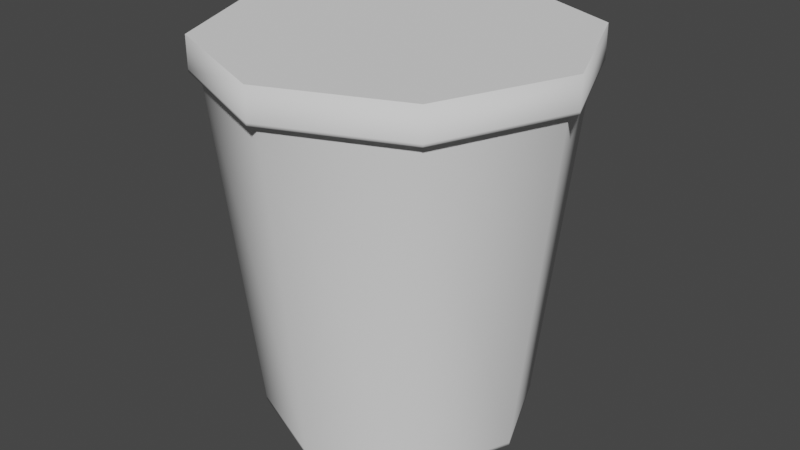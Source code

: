 # Source: ice_cream.blend  (saved by Blender 3.2.14; exported with 4.5.12 LTS)
import bpy
from mathutils import Matrix  # noqa: F401  (used for matrix-valued properties, if any)

bpy.ops.wm.read_factory_settings(use_empty=True)
scene = bpy.context.scene
scene.name = 'Scene'

# ---- collections
col_collection = bpy.data.collections.new('Collection'); scene.collection.children.link(col_collection)

# ---- world
world_world = bpy.data.worlds.new('World'); scene.world = world_world
world_world.use_nodes = True; world_world.node_tree.nodes.clear()
_N = world_world.node_tree.nodes; _L = world_world.node_tree.links
n0 = _N.new('ShaderNodeOutputWorld'); n0.name = 'World Output'; n0.location = (300, 300)
n1 = _N.new('ShaderNodeBackground'); n1.name = 'Background'; n1.location = (10, 300)
n1.inputs[0].default_value = (0.05088, 0.05088, 0.05088, 1.0)
_L.new(n1.outputs[0], n0.inputs[0])
n0.is_active_output = True
world_world.color = (0.05088, 0.05088, 0.05088)
world_world.use_sun_shadow = False
world_world.sun_shadow_jitter_overblur = 0.0

# ---- meshes
me_cylinder = bpy.data.meshes.new('Cylinder')
me_cylinder.from_pydata([(-7.422e-09, 0.1163, 0.002722), (-6.333e-09, 0.15, 0.3), (0.08221, 0.08221, 0.002722), (0.1061, 0.1061, 0.3), (0.1163, -2.097e-08, 0.002722), (0.15, -1.922e-08, 0.3), (0.08221, -0.08221, 0.002722), (0.1061, -0.1061, 0.3), (-1.759e-08, -0.1163, 0.002722), (-1.945e-08, -0.15, 0.3), (-0.08221, -0.08221, 0.002722), (-0.1061, -0.1061, 0.3), (-0.1163, -1.451e-08, 0.002722), (-0.15, -1.088e-08, 0.3), (-0.08221, 0.08221, 0.002722), (-0.1061, 0.1061, 0.3), (-6.068e-09, 0.1582, 0.3), (0.1119, 0.1119, 0.3), (0.1582, -1.88e-08, 0.3), (0.1119, -0.1119, 0.3), (-1.99e-08, -0.1582, 0.3), (-0.1119, -0.1119, 0.3), (-0.1582, -9.996e-09, 0.3), (-0.1119, 0.1119, 0.3), (-6.068e-09, 0.1582, 0.3022), (0.1119, 0.1119, 0.3022), (0.1582, -1.88e-08, 0.3022), (0.1119, -0.1119, 0.3022), (-1.99e-08, -0.1582, 0.3022), (-0.1119, -0.1119, 0.3022), (-0.1582, -9.996e-09, 0.3022), (-0.1119, 0.1119, 0.3022), (-6.272e-09, 0.1582, 0.329), (0.1119, 0.1119, 0.329), (0.1582, -1.88e-08, 0.329), (0.1119, -0.1119, 0.329), (-2.01e-08, -0.1582, 0.329), (-0.1119, -0.1119, 0.329), (-0.1582, -9.996e-09, 0.329), (-0.1119, 0.1119, 0.329), (-0.1119, 0.1119, 0.329), (-0.1582, -9.996e-09, 0.329), (-0.1119, -0.1119, 0.329), (-2.01e-08, -0.1582, 0.329), (0.1119, -0.1119, 0.329), (0.1582, -1.88e-08, 0.329), (0.1119, 0.1119, 0.329), (-6.272e-09, 0.1582, 0.329), (-0.1058, 0.1058, 0.2971), (-0.1497, -1.091e-08, 0.2971), (-0.1058, -0.1058, 0.2971), (-1.943e-08, -0.1497, 0.2971), (0.1058, -0.1058, 0.2971), (0.1497, -1.924e-08, 0.2971), (0.1058, 0.1058, 0.2971), (-6.344e-09, 0.1497, 0.2971), (-0.08221, 0.08221, 1.49e-08), (-0.1163, -1.451e-08, 1.49e-08), (-0.08221, -0.08221, 1.49e-08), (-1.759e-08, -0.1163, 1.49e-08), (0.08221, -0.08221, 1.49e-08), (0.1163, -2.097e-08, 1.49e-08), (0.08221, 0.08221, 1.49e-08), (-7.422e-09, 0.1163, 1.49e-08)], [], [(55, 1, 3, 54), (54, 3, 5, 53), (53, 5, 7, 52), (52, 7, 9, 51), (51, 9, 11, 50), (50, 11, 13, 49), (5, 3, 17, 18), (49, 13, 15, 48), (48, 15, 1, 55), (12, 14, 56, 57), (20, 19, 27, 28), (11, 9, 20, 21), (1, 15, 23, 16), (3, 1, 16, 17), (7, 5, 18, 19), (13, 11, 21, 22), (9, 7, 19, 20), (15, 13, 22, 23), (28, 27, 35, 36), (18, 17, 25, 26), (23, 22, 30, 31), (21, 20, 28, 29), (19, 18, 26, 27), (17, 16, 24, 25), (16, 23, 31, 24), (22, 21, 29, 30), (36, 35, 44, 43), (26, 25, 33, 34), (31, 30, 38, 39), (29, 28, 36, 37), (27, 26, 34, 35), (25, 24, 32, 33), (24, 31, 39, 32), (30, 29, 37, 38), (38, 37, 42, 41), (46, 47, 40, 41, 42, 43, 44, 45), (35, 34, 45, 44), (32, 39, 40, 47), (39, 38, 41, 40), (37, 36, 43, 42), (33, 32, 47, 46), (6, 8, 59, 60), (2, 4, 61, 62), (8, 10, 58, 59), (14, 0, 63, 56), (0, 2, 62, 63), (4, 6, 60, 61), (10, 12, 57, 58), (14, 48, 55, 0), (12, 49, 48, 14), (10, 50, 49, 12), (8, 51, 50, 10), (6, 52, 51, 8), (4, 53, 52, 6), (2, 54, 53, 4), (0, 55, 54, 2), (56, 63, 62, 61, 60, 59, 58, 57), (34, 33, 46, 45)])
me_cylinder.polygons.foreach_set('use_smooth', [True] * 58)
_uv = me_cylinder.uv_layers.new(name='UVMap')
_uv.uv.foreach_set('vector', [0.401, 0.3249, 0.401, 0.3263, 0.3652, 0.3263, 0.3652, 0.3249, 0.3652, 0.3249, 0.3652, 0.3263, 0.3294, 0.3263, 0.3294, 0.3249, 0.3294, 0.3249, 0.3294, 0.3263, 0.2936, 0.3263, 0.2936, 0.3249, 0.2936, 0.3249, 0.2936, 0.3263, 0.2579, 0.3263, 0.2579, 0.3249, 0.2579, 0.3249, 0.2579, 0.3263, 0.2221, 0.3263, 0.2221, 0.3249, 0.2221, 0.3249, 0.2221, 0.3263, 0.1863, 0.3263, 0.1863, 0.3249, 0.8333, 0.8067, 0.8691, 0.8067, 0.8691, 0.8067, 0.8333, 0.8067, 0.1863, 0.3249, 0.1863, 0.3263, 0.1505, 0.3263, 0.1505, 0.3249, 0.1505, 0.3249, 0.1505, 0.3263, 0.1147, 0.3263, 0.1147, 0.3249, 0.1863, 0.1832, 0.1505, 0.1832, 0.1505, 0.1832, 0.1863, 0.1832, 0.7618, 0.8067, 0.7975, 0.8067, 0.7975, 0.8067, 0.7618, 0.8067, 0.726, 0.8067, 0.7618, 0.8067, 0.7618, 0.8067, 0.726, 0.8067, 0.6186, 0.8067, 0.6544, 0.8067, 0.6544, 0.8067, 0.6186, 0.8067, 0.8691, 0.8067, 0.9049, 0.8067, 0.9049, 0.8067, 0.8691, 0.8067, 0.7975, 0.8067, 0.8333, 0.8067, 0.8333, 0.8067, 0.7975, 0.8067, 0.6902, 0.8067, 0.726, 0.8067, 0.726, 0.8067, 0.6902, 0.8067, 0.7618, 0.8067, 0.7975, 0.8067, 0.7975, 0.8067, 0.7618, 0.8067, 0.6544, 0.8067, 0.6902, 0.8067, 0.6902, 0.8067, 0.6544, 0.8067, 0.6621, 0.7298, 0.6659, 0.79, 0.6509, 0.7966, 0.6461, 0.7247, 0.8333, 0.8067, 0.8691, 0.8067, 0.8691, 0.8067, 0.8333, 0.8067, 0.6544, 0.8067, 0.6902, 0.8067, 0.6902, 0.8067, 0.6544, 0.8067, 0.726, 0.8067, 0.7618, 0.8067, 0.7618, 0.8067, 0.726, 0.8067, 0.7975, 0.8067, 0.8333, 0.8067, 0.8333, 0.8067, 0.7975, 0.8067, 0.8691, 0.8067, 0.9049, 0.8067, 0.9049, 0.8067, 0.8691, 0.8067, 0.6186, 0.8067, 0.6544, 0.8067, 0.6544, 0.8067, 0.6186, 0.8067, 0.6902, 0.8067, 0.726, 0.8067, 0.726, 0.8067, 0.6902, 0.8067, 0.6461, 0.7247, 0.6509, 0.7966, 0.6509, 0.7966, 0.6461, 0.7247, 0.7039, 0.8369, 0.7627, 0.8389, 0.7697, 0.8541, 0.6973, 0.8523, 0.8055, 0.7355, 0.7638, 0.6909, 0.77, 0.6752, 0.8209, 0.7285, 0.7039, 0.6885, 0.6621, 0.7298, 0.6461, 0.7247, 0.697, 0.6732, 0.6659, 0.79, 0.7039, 0.8369, 0.6973, 0.8523, 0.6509, 0.7966, 0.7627, 0.8389, 0.8051, 0.7966, 0.8209, 0.8022, 0.7697, 0.8541, 0.8051, 0.7966, 0.8055, 0.7355, 0.8209, 0.7285, 0.8209, 0.8022, 0.7638, 0.6909, 0.7039, 0.6885, 0.697, 0.6732, 0.77, 0.6752, 0.77, 0.6752, 0.697, 0.6732, 0.697, 0.6732, 0.77, 0.6752, 0.7697, 0.8541, 0.8209, 0.8022, 0.8209, 0.7285, 0.77, 0.6752, 0.697, 0.6732, 0.6461, 0.7247, 0.6509, 0.7966, 0.6973, 0.8523, 0.6509, 0.7966, 0.6973, 0.8523, 0.6973, 0.8523, 0.6509, 0.7966, 0.8209, 0.8022, 0.8209, 0.7285, 0.8209, 0.7285, 0.8209, 0.8022, 0.8209, 0.7285, 0.77, 0.6752, 0.77, 0.6752, 0.8209, 0.7285, 0.697, 0.6732, 0.6461, 0.7247, 0.6461, 0.7247, 0.697, 0.6732, 0.7697, 0.8541, 0.8209, 0.8022, 0.8209, 0.8022, 0.7697, 0.8541, 0.2936, 0.1832, 0.2579, 0.1832, 0.2579, 0.1832, 0.2936, 0.1832, 0.3652, 0.1832, 0.3294, 0.1832, 0.3294, 0.1832, 0.3652, 0.1832, 0.2579, 0.1832, 0.2221, 0.1832, 0.2221, 0.1832, 0.2579, 0.1832, 0.1505, 0.1832, 0.1147, 0.1832, 0.1147, 0.1832, 0.1505, 0.1832, 0.401, 0.1832, 0.3652, 0.1832, 0.3652, 0.1832, 0.401, 0.1832, 0.3294, 0.1832, 0.2936, 0.1832, 0.2936, 0.1832, 0.3294, 0.1832, 0.2221, 0.1832, 0.1863, 0.1832, 0.1863, 0.1832, 0.2221, 0.1832, 0.1505, 0.1832, 0.1505, 0.3249, 0.1147, 0.3249, 0.1147, 0.1832, 0.1863, 0.1832, 0.1863, 0.3249, 0.1505, 0.3249, 0.1505, 0.1832, 0.2221, 0.1832, 0.2221, 0.3249, 0.1863, 0.3249, 0.1863, 0.1832, 0.2579, 0.1832, 0.2579, 0.3249, 0.2221, 0.3249, 0.2221, 0.1832, 0.2936, 0.1832, 0.2936, 0.3249, 0.2579, 0.3249, 0.2579, 0.1832, 0.3294, 0.1832, 0.3294, 0.3249, 0.2936, 0.3249, 0.2936, 0.1832, 0.3652, 0.1832, 0.3652, 0.3249, 0.3294, 0.3249, 0.3294, 0.1832, 0.401, 0.1832, 0.401, 0.3249, 0.3652, 0.3249, 0.3652, 0.1832, 0.1505, 0.1832, 0.401, 0.1832, 0.3652, 0.1832, 0.3294, 0.1832, 0.2936, 0.1832, 0.2579, 0.1832, 0.2221, 0.1832, 0.1863, 0.1832, 0.6973, 0.8523, 0.7697, 0.8541, 0.7697, 0.8541, 0.6973, 0.8523])
me_cylinder.update()

# ---- objects
ob_cylinder = bpy.data.objects.new('Cylinder', me_cylinder)

# ---- transforms, parenting, visibility, modifiers, constraints
ob_cylinder.location = (0.0, 0.0, 0.0)

# ---- collection membership
col_collection.objects.link(ob_cylinder)

# ---- scene / render settings (as saved in the file)
scene.frame_start = 1; scene.frame_end = 250; scene.frame_set(1)
scene.render.engine = 'BLENDER_EEVEE_NEXT'
scene.cycles.sampling_pattern = 'TABULATED_SOBOL'
scene.cycles.use_light_tree = False
scene.view_settings.view_transform = 'Filmic'
bpy.context.view_layer.update()

# ---- added for rendering (the .blend has no active camera and no usable light): camera, sun
cam_auto = bpy.data.cameras.new('AutoCamera')
cam_auto.lens = 50.0
cam_auto.sensor_width = 36.0
cam_auto.clip_end = 1000.0
ob_auto_camera = bpy.data.objects.new('AutoCamera', cam_auto)
scene.collection.objects.link(ob_auto_camera)
ob_auto_camera.location = (0.513838, -0.616606, 0.575553)
ob_auto_camera.rotation_euler = (1.09748, -7.21219e-08, 0.694738)
scene.camera = ob_auto_camera
light_auto_sun = bpy.data.lights.new('AutoSun', 'SUN')
light_auto_sun.energy = 3.0
light_auto_sun.angle = 0.0523599
ob_auto_sun = bpy.data.objects.new('AutoSun', light_auto_sun)
scene.collection.objects.link(ob_auto_sun)
ob_auto_sun.rotation_euler = (0.872665, 0.174533, 0.523599)
bpy.context.view_layer.update()
